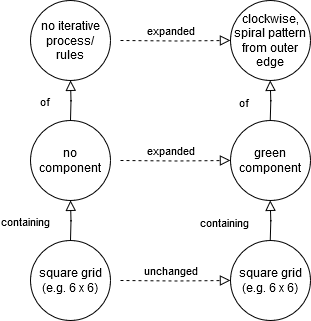

The diagram above was exported from draw.io. Its source (the exported page's mxGraphModel, read from the mxfile embedded in the PNG):
<mxGraphModel dx="819" dy="442" grid="1" gridSize="10" guides="1" tooltips="1" connect="1" arrows="1" fold="1" page="1" pageScale="1" pageWidth="827" pageHeight="1169" math="0" shadow="0">
  <root>
    <mxCell id="WIyWlLk6GJQsqaUBKTNV-0" />
    <mxCell id="WIyWlLk6GJQsqaUBKTNV-1" parent="WIyWlLk6GJQsqaUBKTNV-0" />
    <mxCell id="WIyWlLk6GJQsqaUBKTNV-4" value="containing" style="rounded=0;html=1;jettySize=auto;orthogonalLoop=1;fontSize=11;endArrow=block;endFill=0;endSize=8;strokeWidth=1;shadow=0;labelBackgroundColor=none;edgeStyle=orthogonalEdgeStyle;align=right;" parent="WIyWlLk6GJQsqaUBKTNV-1" edge="1">
      <mxGeometry y="20" relative="1" as="geometry">
        <mxPoint as="offset" />
        <mxPoint x="220" y="290" as="sourcePoint" />
        <mxPoint x="220" y="250" as="targetPoint" />
      </mxGeometry>
    </mxCell>
    <mxCell id="WIyWlLk6GJQsqaUBKTNV-5" value="expanded" style="edgeStyle=orthogonalEdgeStyle;rounded=0;html=1;jettySize=auto;orthogonalLoop=1;fontSize=11;endArrow=block;endFill=0;endSize=8;strokeWidth=1;shadow=0;labelBackgroundColor=none;entryX=0;entryY=0.5;entryDx=0;entryDy=0;dashed=1;" parent="WIyWlLk6GJQsqaUBKTNV-1" target="s-Tu5qxhPZZZwDllZn30-5" edge="1">
      <mxGeometry x="-0.0969" y="10" relative="1" as="geometry">
        <mxPoint as="offset" />
        <mxPoint x="270" y="210" as="sourcePoint" />
        <mxPoint x="320" y="210" as="targetPoint" />
      </mxGeometry>
    </mxCell>
    <mxCell id="WIyWlLk6GJQsqaUBKTNV-9" value="unchanged" style="edgeStyle=orthogonalEdgeStyle;rounded=0;html=1;jettySize=auto;orthogonalLoop=1;fontSize=11;endArrow=block;endFill=0;endSize=8;strokeWidth=1;shadow=0;labelBackgroundColor=none;entryX=0;entryY=0.5;entryDx=0;entryDy=0;dashed=1;" parent="WIyWlLk6GJQsqaUBKTNV-1" target="s-Tu5qxhPZZZwDllZn30-4" edge="1">
      <mxGeometry x="-0.0969" y="10" relative="1" as="geometry">
        <mxPoint as="offset" />
        <mxPoint x="270" y="330" as="sourcePoint" />
        <mxPoint x="320" y="330" as="targetPoint" />
      </mxGeometry>
    </mxCell>
    <mxCell id="s-Tu5qxhPZZZwDllZn30-4" value="square grid (e.g. 6 x 6)" style="ellipse;whiteSpace=wrap;html=1;aspect=fixed;" parent="WIyWlLk6GJQsqaUBKTNV-1" vertex="1">
      <mxGeometry x="380" y="290" width="80" height="80" as="geometry" />
    </mxCell>
    <mxCell id="s-Tu5qxhPZZZwDllZn30-5" value="green component" style="ellipse;whiteSpace=wrap;html=1;aspect=fixed;" parent="WIyWlLk6GJQsqaUBKTNV-1" vertex="1">
      <mxGeometry x="380" y="170" width="80" height="80" as="geometry" />
    </mxCell>
    <mxCell id="s-Tu5qxhPZZZwDllZn30-7" value="square grid (e.g. 6 x 6)" style="ellipse;whiteSpace=wrap;html=1;aspect=fixed;" parent="WIyWlLk6GJQsqaUBKTNV-1" vertex="1">
      <mxGeometry x="180" y="290" width="80" height="80" as="geometry" />
    </mxCell>
    <mxCell id="s-Tu5qxhPZZZwDllZn30-8" value="no component" style="ellipse;whiteSpace=wrap;html=1;aspect=fixed;" parent="WIyWlLk6GJQsqaUBKTNV-1" vertex="1">
      <mxGeometry x="180" y="170" width="80" height="80" as="geometry" />
    </mxCell>
    <mxCell id="s-Tu5qxhPZZZwDllZn30-12" value="containing" style="rounded=0;html=1;jettySize=auto;orthogonalLoop=1;fontSize=11;endArrow=block;endFill=0;endSize=8;strokeWidth=1;shadow=0;labelBackgroundColor=none;edgeStyle=orthogonalEdgeStyle;align=right;" parent="WIyWlLk6GJQsqaUBKTNV-1" edge="1">
      <mxGeometry y="20" relative="1" as="geometry">
        <mxPoint as="offset" />
        <mxPoint x="419.75" y="290" as="sourcePoint" />
        <mxPoint x="419.75" y="250" as="targetPoint" />
      </mxGeometry>
    </mxCell>
    <mxCell id="Hs8ULtXeTxqLsTIz6V9U-0" value="of" style="rounded=0;html=1;jettySize=auto;orthogonalLoop=1;fontSize=11;endArrow=block;endFill=0;endSize=8;strokeWidth=1;shadow=0;labelBackgroundColor=none;edgeStyle=orthogonalEdgeStyle;align=right;" edge="1" parent="WIyWlLk6GJQsqaUBKTNV-1">
      <mxGeometry y="20" relative="1" as="geometry">
        <mxPoint as="offset" />
        <mxPoint x="220" y="170" as="sourcePoint" />
        <mxPoint x="220" y="130" as="targetPoint" />
      </mxGeometry>
    </mxCell>
    <mxCell id="Hs8ULtXeTxqLsTIz6V9U-1" value="expanded" style="edgeStyle=orthogonalEdgeStyle;rounded=0;html=1;jettySize=auto;orthogonalLoop=1;fontSize=11;endArrow=block;endFill=0;endSize=8;strokeWidth=1;shadow=0;labelBackgroundColor=none;entryX=0;entryY=0.5;entryDx=0;entryDy=0;dashed=1;" edge="1" parent="WIyWlLk6GJQsqaUBKTNV-1" target="Hs8ULtXeTxqLsTIz6V9U-2">
      <mxGeometry x="-0.0969" y="10" relative="1" as="geometry">
        <mxPoint as="offset" />
        <mxPoint x="270" y="90" as="sourcePoint" />
        <mxPoint x="320" y="90" as="targetPoint" />
      </mxGeometry>
    </mxCell>
    <mxCell id="Hs8ULtXeTxqLsTIz6V9U-2" value="clockwise, spiral pattern from outer edge" style="ellipse;whiteSpace=wrap;html=1;aspect=fixed;" vertex="1" parent="WIyWlLk6GJQsqaUBKTNV-1">
      <mxGeometry x="380" y="50" width="80" height="80" as="geometry" />
    </mxCell>
    <mxCell id="Hs8ULtXeTxqLsTIz6V9U-3" value="no iterative process/ rules" style="ellipse;whiteSpace=wrap;html=1;aspect=fixed;" vertex="1" parent="WIyWlLk6GJQsqaUBKTNV-1">
      <mxGeometry x="180" y="50" width="80" height="80" as="geometry" />
    </mxCell>
    <mxCell id="Hs8ULtXeTxqLsTIz6V9U-4" value="of" style="rounded=0;html=1;jettySize=auto;orthogonalLoop=1;fontSize=11;endArrow=block;endFill=0;endSize=8;strokeWidth=1;shadow=0;labelBackgroundColor=none;edgeStyle=orthogonalEdgeStyle;align=right;" edge="1" parent="WIyWlLk6GJQsqaUBKTNV-1">
      <mxGeometry y="20" relative="1" as="geometry">
        <mxPoint as="offset" />
        <mxPoint x="419.75" y="170" as="sourcePoint" />
        <mxPoint x="419.75" y="130" as="targetPoint" />
      </mxGeometry>
    </mxCell>
  </root>
</mxGraphModel>